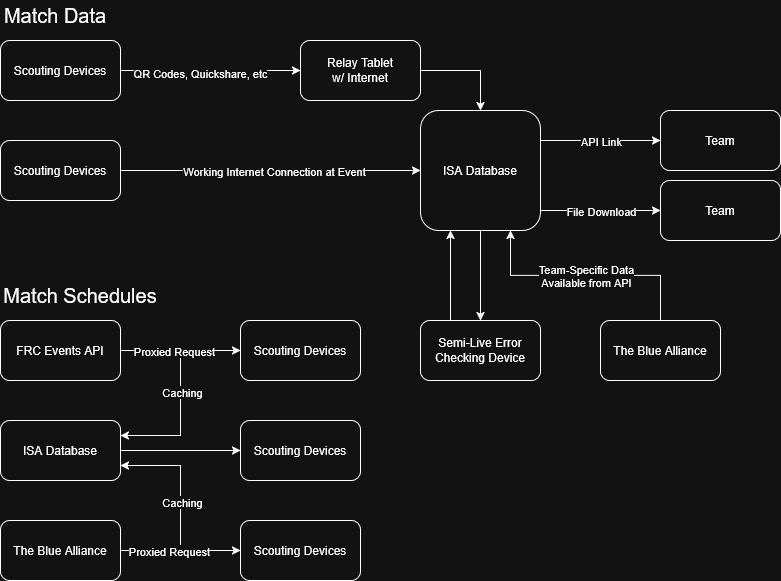

The diagram above was exported from draw.io. Its source (the exported page's mxGraphModel, read from the mxfile embedded in the PNG):
<mxGraphModel dx="767" dy="572" grid="1" gridSize="10" guides="1" tooltips="1" connect="1" arrows="1" fold="1" page="1" pageScale="1" pageWidth="850" pageHeight="1100" math="0" shadow="0">
  <root>
    <mxCell id="0" />
    <mxCell id="1" parent="0" />
    <mxCell id="bUuJm4nxWEVGFYDxvxQY-12" value="" style="edgeStyle=orthogonalEdgeStyle;rounded=0;orthogonalLoop=1;jettySize=auto;html=1;" parent="1" source="bUuJm4nxWEVGFYDxvxQY-1" target="bUuJm4nxWEVGFYDxvxQY-11" edge="1">
      <mxGeometry relative="1" as="geometry" />
    </mxCell>
    <mxCell id="bUuJm4nxWEVGFYDxvxQY-13" value="QR Codes, Quickshare, etc" style="edgeLabel;html=1;align=center;verticalAlign=middle;resizable=0;points=[];" parent="bUuJm4nxWEVGFYDxvxQY-12" connectable="0" vertex="1">
      <mxGeometry x="-0.125" y="-2" relative="1" as="geometry">
        <mxPoint as="offset" />
      </mxGeometry>
    </mxCell>
    <mxCell id="bUuJm4nxWEVGFYDxvxQY-1" value="Scouting Devices" style="rounded=1;whiteSpace=wrap;html=1;" parent="1" vertex="1">
      <mxGeometry x="40" y="80" width="120" height="60" as="geometry" />
    </mxCell>
    <mxCell id="bUuJm4nxWEVGFYDxvxQY-9" style="rounded=0;orthogonalLoop=1;jettySize=auto;html=1;entryX=0;entryY=0.5;entryDx=0;entryDy=0;" parent="1" source="bUuJm4nxWEVGFYDxvxQY-2" target="bUuJm4nxWEVGFYDxvxQY-8" edge="1">
      <mxGeometry relative="1" as="geometry" />
    </mxCell>
    <mxCell id="bUuJm4nxWEVGFYDxvxQY-10" value="Working Internet Connection at Event" style="edgeLabel;html=1;align=center;verticalAlign=middle;resizable=0;points=[];" parent="bUuJm4nxWEVGFYDxvxQY-9" connectable="0" vertex="1">
      <mxGeometry x="0.0214" relative="1" as="geometry">
        <mxPoint as="offset" />
      </mxGeometry>
    </mxCell>
    <mxCell id="bUuJm4nxWEVGFYDxvxQY-2" value="Scouting&amp;nbsp;Devices" style="rounded=1;whiteSpace=wrap;html=1;" parent="1" vertex="1">
      <mxGeometry x="40" y="180" width="120" height="60" as="geometry" />
    </mxCell>
    <mxCell id="bUuJm4nxWEVGFYDxvxQY-20" style="edgeStyle=orthogonalEdgeStyle;rounded=0;orthogonalLoop=1;jettySize=auto;html=1;entryX=0;entryY=0.5;entryDx=0;entryDy=0;" parent="1" source="bUuJm4nxWEVGFYDxvxQY-8" target="bUuJm4nxWEVGFYDxvxQY-16" edge="1">
      <mxGeometry relative="1" as="geometry">
        <Array as="points">
          <mxPoint x="610" y="180" />
          <mxPoint x="610" y="180" />
        </Array>
      </mxGeometry>
    </mxCell>
    <mxCell id="bUuJm4nxWEVGFYDxvxQY-21" value="API Link" style="edgeLabel;html=1;align=center;verticalAlign=middle;resizable=0;points=[];" parent="bUuJm4nxWEVGFYDxvxQY-20" connectable="0" vertex="1">
      <mxGeometry relative="1" as="geometry">
        <mxPoint as="offset" />
      </mxGeometry>
    </mxCell>
    <mxCell id="bUuJm4nxWEVGFYDxvxQY-22" style="edgeStyle=orthogonalEdgeStyle;rounded=0;orthogonalLoop=1;jettySize=auto;html=1;entryX=0;entryY=0.5;entryDx=0;entryDy=0;" parent="1" source="bUuJm4nxWEVGFYDxvxQY-8" target="bUuJm4nxWEVGFYDxvxQY-17" edge="1">
      <mxGeometry relative="1" as="geometry">
        <Array as="points">
          <mxPoint x="620" y="250" />
          <mxPoint x="620" y="250" />
        </Array>
      </mxGeometry>
    </mxCell>
    <mxCell id="bUuJm4nxWEVGFYDxvxQY-23" value="File Download" style="edgeLabel;html=1;align=center;verticalAlign=middle;resizable=0;points=[];" parent="bUuJm4nxWEVGFYDxvxQY-22" connectable="0" vertex="1">
      <mxGeometry relative="1" as="geometry">
        <mxPoint as="offset" />
      </mxGeometry>
    </mxCell>
    <mxCell id="bUuJm4nxWEVGFYDxvxQY-59" style="edgeStyle=orthogonalEdgeStyle;rounded=0;orthogonalLoop=1;jettySize=auto;html=1;exitX=0.5;exitY=1;exitDx=0;exitDy=0;entryX=0.5;entryY=0;entryDx=0;entryDy=0;" parent="1" source="bUuJm4nxWEVGFYDxvxQY-8" target="bUuJm4nxWEVGFYDxvxQY-47" edge="1">
      <mxGeometry relative="1" as="geometry" />
    </mxCell>
    <mxCell id="bUuJm4nxWEVGFYDxvxQY-8" value="ISA Database" style="rounded=1;whiteSpace=wrap;html=1;" parent="1" vertex="1">
      <mxGeometry x="460" y="150" width="120" height="120" as="geometry" />
    </mxCell>
    <mxCell id="bUuJm4nxWEVGFYDxvxQY-54" style="edgeStyle=orthogonalEdgeStyle;rounded=0;orthogonalLoop=1;jettySize=auto;html=1;exitX=1;exitY=0.5;exitDx=0;exitDy=0;" parent="1" source="bUuJm4nxWEVGFYDxvxQY-11" edge="1">
      <mxGeometry relative="1" as="geometry">
        <mxPoint x="520" y="150" as="targetPoint" />
        <Array as="points">
          <mxPoint x="520" y="110" />
          <mxPoint x="520" y="150" />
        </Array>
      </mxGeometry>
    </mxCell>
    <mxCell id="bUuJm4nxWEVGFYDxvxQY-11" value="&lt;div&gt;Relay Tablet&lt;/div&gt;&lt;div&gt;w/ Internet&lt;/div&gt;" style="rounded=1;whiteSpace=wrap;html=1;" parent="1" vertex="1">
      <mxGeometry x="340" y="80" width="120" height="60" as="geometry" />
    </mxCell>
    <mxCell id="bUuJm4nxWEVGFYDxvxQY-16" value="Team" style="rounded=1;whiteSpace=wrap;html=1;" parent="1" vertex="1">
      <mxGeometry x="700" y="150" width="120" height="60" as="geometry" />
    </mxCell>
    <mxCell id="bUuJm4nxWEVGFYDxvxQY-17" value="Team" style="rounded=1;whiteSpace=wrap;html=1;" parent="1" vertex="1">
      <mxGeometry x="700" y="220" width="120" height="60" as="geometry" />
    </mxCell>
    <mxCell id="bUuJm4nxWEVGFYDxvxQY-25" value="Match Data" style="text;html=1;align=center;verticalAlign=middle;whiteSpace=wrap;rounded=0;fontSize=20;" parent="1" vertex="1">
      <mxGeometry x="40" y="40" width="110" height="30" as="geometry" />
    </mxCell>
    <mxCell id="bUuJm4nxWEVGFYDxvxQY-26" value="Match Schedules" style="text;html=1;align=center;verticalAlign=middle;whiteSpace=wrap;rounded=0;fontSize=20;" parent="1" vertex="1">
      <mxGeometry x="40" y="320" width="160" height="30" as="geometry" />
    </mxCell>
    <mxCell id="bUuJm4nxWEVGFYDxvxQY-32" style="edgeStyle=orthogonalEdgeStyle;rounded=0;orthogonalLoop=1;jettySize=auto;html=1;entryX=0;entryY=0.5;entryDx=0;entryDy=0;" parent="1" source="bUuJm4nxWEVGFYDxvxQY-27" target="bUuJm4nxWEVGFYDxvxQY-33" edge="1">
      <mxGeometry relative="1" as="geometry">
        <mxPoint x="360" y="390" as="targetPoint" />
      </mxGeometry>
    </mxCell>
    <mxCell id="bUuJm4nxWEVGFYDxvxQY-38" style="edgeStyle=orthogonalEdgeStyle;rounded=0;orthogonalLoop=1;jettySize=auto;html=1;entryX=1;entryY=0.25;entryDx=0;entryDy=0;" parent="1" source="bUuJm4nxWEVGFYDxvxQY-27" target="bUuJm4nxWEVGFYDxvxQY-29" edge="1">
      <mxGeometry relative="1" as="geometry">
        <Array as="points">
          <mxPoint x="220" y="390" />
          <mxPoint x="220" y="475" />
        </Array>
      </mxGeometry>
    </mxCell>
    <mxCell id="bUuJm4nxWEVGFYDxvxQY-41" value="Caching" style="edgeLabel;html=1;align=center;verticalAlign=middle;resizable=0;points=[];" parent="bUuJm4nxWEVGFYDxvxQY-38" connectable="0" vertex="1">
      <mxGeometry x="-0.0182" y="1" relative="1" as="geometry">
        <mxPoint as="offset" />
      </mxGeometry>
    </mxCell>
    <mxCell id="bUuJm4nxWEVGFYDxvxQY-46" value="&lt;div&gt;Proxied Request&lt;/div&gt;" style="edgeLabel;html=1;align=center;verticalAlign=middle;resizable=0;points=[];" parent="bUuJm4nxWEVGFYDxvxQY-38" connectable="0" vertex="1">
      <mxGeometry x="-0.4788" relative="1" as="geometry">
        <mxPoint as="offset" />
      </mxGeometry>
    </mxCell>
    <mxCell id="bUuJm4nxWEVGFYDxvxQY-27" value="FRC Events API" style="rounded=1;whiteSpace=wrap;html=1;" parent="1" vertex="1">
      <mxGeometry x="40" y="360" width="120" height="60" as="geometry" />
    </mxCell>
    <mxCell id="bUuJm4nxWEVGFYDxvxQY-37" value="" style="edgeStyle=orthogonalEdgeStyle;rounded=0;orthogonalLoop=1;jettySize=auto;html=1;" parent="1" source="bUuJm4nxWEVGFYDxvxQY-28" target="bUuJm4nxWEVGFYDxvxQY-36" edge="1">
      <mxGeometry relative="1" as="geometry" />
    </mxCell>
    <mxCell id="bUuJm4nxWEVGFYDxvxQY-40" style="edgeStyle=orthogonalEdgeStyle;rounded=0;orthogonalLoop=1;jettySize=auto;html=1;entryX=1;entryY=0.75;entryDx=0;entryDy=0;" parent="1" source="bUuJm4nxWEVGFYDxvxQY-28" target="bUuJm4nxWEVGFYDxvxQY-29" edge="1">
      <mxGeometry relative="1" as="geometry">
        <Array as="points">
          <mxPoint x="220" y="590" />
          <mxPoint x="220" y="505" />
        </Array>
      </mxGeometry>
    </mxCell>
    <mxCell id="bUuJm4nxWEVGFYDxvxQY-42" value="Caching" style="edgeLabel;html=1;align=center;verticalAlign=middle;resizable=0;points=[];" parent="bUuJm4nxWEVGFYDxvxQY-40" connectable="0" vertex="1">
      <mxGeometry x="0.0667" y="-1" relative="1" as="geometry">
        <mxPoint as="offset" />
      </mxGeometry>
    </mxCell>
    <mxCell id="bUuJm4nxWEVGFYDxvxQY-44" value="&lt;div&gt;Proxied Request&lt;/div&gt;" style="edgeLabel;html=1;align=center;verticalAlign=middle;resizable=0;points=[];" parent="bUuJm4nxWEVGFYDxvxQY-40" connectable="0" vertex="1">
      <mxGeometry x="-0.5273" relative="1" as="geometry">
        <mxPoint as="offset" />
      </mxGeometry>
    </mxCell>
    <mxCell id="bUuJm4nxWEVGFYDxvxQY-28" value="The Blue Alliance" style="rounded=1;whiteSpace=wrap;html=1;" parent="1" vertex="1">
      <mxGeometry x="40" y="560" width="120" height="60" as="geometry" />
    </mxCell>
    <mxCell id="bUuJm4nxWEVGFYDxvxQY-35" value="" style="edgeStyle=orthogonalEdgeStyle;rounded=0;orthogonalLoop=1;jettySize=auto;html=1;" parent="1" source="bUuJm4nxWEVGFYDxvxQY-29" target="bUuJm4nxWEVGFYDxvxQY-34" edge="1">
      <mxGeometry relative="1" as="geometry" />
    </mxCell>
    <mxCell id="bUuJm4nxWEVGFYDxvxQY-29" value="ISA Database" style="rounded=1;whiteSpace=wrap;html=1;" parent="1" vertex="1">
      <mxGeometry x="40" y="460" width="120" height="60" as="geometry" />
    </mxCell>
    <mxCell id="bUuJm4nxWEVGFYDxvxQY-33" value="Scouting&amp;nbsp;Devices" style="rounded=1;whiteSpace=wrap;html=1;" parent="1" vertex="1">
      <mxGeometry x="280" y="360" width="120" height="60" as="geometry" />
    </mxCell>
    <mxCell id="bUuJm4nxWEVGFYDxvxQY-34" value="Scouting&amp;nbsp;Devices" style="rounded=1;whiteSpace=wrap;html=1;" parent="1" vertex="1">
      <mxGeometry x="280" y="460" width="120" height="60" as="geometry" />
    </mxCell>
    <mxCell id="bUuJm4nxWEVGFYDxvxQY-36" value="Scouting&amp;nbsp;Devices" style="rounded=1;whiteSpace=wrap;html=1;" parent="1" vertex="1">
      <mxGeometry x="280" y="560" width="120" height="60" as="geometry" />
    </mxCell>
    <mxCell id="bUuJm4nxWEVGFYDxvxQY-55" style="edgeStyle=orthogonalEdgeStyle;rounded=0;orthogonalLoop=1;jettySize=auto;html=1;exitX=0.25;exitY=0;exitDx=0;exitDy=0;entryX=0.25;entryY=1;entryDx=0;entryDy=0;" parent="1" source="bUuJm4nxWEVGFYDxvxQY-47" target="bUuJm4nxWEVGFYDxvxQY-8" edge="1">
      <mxGeometry relative="1" as="geometry" />
    </mxCell>
    <mxCell id="bUuJm4nxWEVGFYDxvxQY-47" value="&lt;div&gt;Semi-Live Error Checking Device&lt;/div&gt;" style="rounded=1;whiteSpace=wrap;html=1;" parent="1" vertex="1">
      <mxGeometry x="460" y="360" width="120" height="60" as="geometry" />
    </mxCell>
    <mxCell id="bUuJm4nxWEVGFYDxvxQY-56" style="edgeStyle=orthogonalEdgeStyle;rounded=0;orthogonalLoop=1;jettySize=auto;html=1;exitX=0.5;exitY=0;exitDx=0;exitDy=0;entryX=0.75;entryY=1;entryDx=0;entryDy=0;" parent="1" source="bUuJm4nxWEVGFYDxvxQY-51" target="bUuJm4nxWEVGFYDxvxQY-8" edge="1">
      <mxGeometry relative="1" as="geometry" />
    </mxCell>
    <mxCell id="bUuJm4nxWEVGFYDxvxQY-57" value="&lt;div&gt;Team-Specific Data&lt;/div&gt;&lt;div&gt;Available from API&lt;/div&gt;" style="edgeLabel;html=1;align=center;verticalAlign=middle;resizable=0;points=[];" parent="bUuJm4nxWEVGFYDxvxQY-56" connectable="0" vertex="1">
      <mxGeometry relative="1" as="geometry">
        <mxPoint as="offset" />
      </mxGeometry>
    </mxCell>
    <mxCell id="bUuJm4nxWEVGFYDxvxQY-51" value="The Blue Alliance" style="rounded=1;whiteSpace=wrap;html=1;" parent="1" vertex="1">
      <mxGeometry x="640" y="360" width="120" height="60" as="geometry" />
    </mxCell>
  </root>
</mxGraphModel>